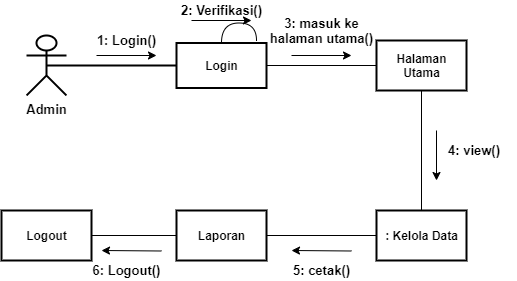

The diagram above was exported from draw.io. Its source (the exported page's mxGraphModel, read from the mxfile embedded in the PNG):
<mxGraphModel dx="868" dy="576" grid="1" gridSize="10" guides="1" tooltips="1" connect="1" arrows="1" fold="1" page="1" pageScale="1" pageWidth="850" pageHeight="1100" math="0" shadow="0">
  <root>
    <mxCell id="0" />
    <mxCell id="1" parent="0" />
    <mxCell id="bvEpxaJ7dndtEYvCk9TS-4" style="edgeStyle=orthogonalEdgeStyle;rounded=0;orthogonalLoop=1;jettySize=auto;html=1;entryX=0;entryY=0.5;entryDx=0;entryDy=0;endArrow=none;endFill=0;" parent="1" source="8ncxp8xAkO6IWLTarJQe-1" target="8ncxp8xAkO6IWLTarJQe-6" edge="1">
      <mxGeometry relative="1" as="geometry" />
    </mxCell>
    <mxCell id="bvEpxaJ7dndtEYvCk9TS-12" style="edgeStyle=orthogonalEdgeStyle;rounded=0;orthogonalLoop=1;jettySize=auto;html=1;endArrow=none;endFill=0;curved=1;" parent="1" source="8ncxp8xAkO6IWLTarJQe-1" edge="1">
      <mxGeometry relative="1" as="geometry">
        <mxPoint x="360" y="160" as="targetPoint" />
      </mxGeometry>
    </mxCell>
    <mxCell id="8ncxp8xAkO6IWLTarJQe-1" value="&lt;b&gt;Login&lt;/b&gt;" style="html=1;strokeWidth=2;" parent="1" vertex="1">
      <mxGeometry x="280" y="162.5" width="90" height="45" as="geometry" />
    </mxCell>
    <mxCell id="8ncxp8xAkO6IWLTarJQe-2" value="Admin" style="shape=umlActor;verticalLabelPosition=bottom;verticalAlign=top;html=1;outlineConnect=0;fontSize=13;fontStyle=1;horizontal=1;strokeWidth=2;" parent="1" vertex="1">
      <mxGeometry x="130" y="155" width="40" height="60" as="geometry" />
    </mxCell>
    <mxCell id="bvEpxaJ7dndtEYvCk9TS-6" style="edgeStyle=none;rounded=0;orthogonalLoop=1;jettySize=auto;html=1;entryX=1;entryY=0.5;entryDx=0;entryDy=0;endArrow=none;endFill=0;" parent="1" source="8ncxp8xAkO6IWLTarJQe-5" target="bvEpxaJ7dndtEYvCk9TS-2" edge="1">
      <mxGeometry relative="1" as="geometry" />
    </mxCell>
    <mxCell id="8ncxp8xAkO6IWLTarJQe-5" value="&lt;b&gt;: Kelola Data&lt;/b&gt;" style="html=1;strokeWidth=2;" parent="1" vertex="1">
      <mxGeometry x="480" y="330" width="90" height="50" as="geometry" />
    </mxCell>
    <mxCell id="bvEpxaJ7dndtEYvCk9TS-5" style="rounded=0;orthogonalLoop=1;jettySize=auto;html=1;entryX=0.5;entryY=0;entryDx=0;entryDy=0;endArrow=none;endFill=0;" parent="1" source="8ncxp8xAkO6IWLTarJQe-6" target="8ncxp8xAkO6IWLTarJQe-5" edge="1">
      <mxGeometry relative="1" as="geometry" />
    </mxCell>
    <mxCell id="8ncxp8xAkO6IWLTarJQe-6" value="&lt;b&gt;Halaman&lt;br&gt;Utama&lt;/b&gt;" style="html=1;strokeWidth=2;" parent="1" vertex="1">
      <mxGeometry x="480" y="160" width="90" height="50" as="geometry" />
    </mxCell>
    <mxCell id="8ncxp8xAkO6IWLTarJQe-8" value="" style="endArrow=none;html=1;rounded=0;fontSize=13;strokeWidth=2;exitX=0.5;exitY=0.5;exitDx=0;exitDy=0;exitPerimeter=0;entryX=0;entryY=0.5;entryDx=0;entryDy=0;" parent="1" source="8ncxp8xAkO6IWLTarJQe-2" target="8ncxp8xAkO6IWLTarJQe-1" edge="1">
      <mxGeometry width="50" height="50" relative="1" as="geometry">
        <mxPoint x="400" y="320" as="sourcePoint" />
        <mxPoint x="450" y="270" as="targetPoint" />
      </mxGeometry>
    </mxCell>
    <mxCell id="8ncxp8xAkO6IWLTarJQe-12" value="&lt;b&gt;1: Login()&lt;/b&gt;" style="text;html=1;align=center;verticalAlign=middle;resizable=0;points=[];autosize=1;strokeColor=none;fillColor=none;fontSize=13;" parent="1" vertex="1">
      <mxGeometry x="195" y="150" width="70" height="20" as="geometry" />
    </mxCell>
    <mxCell id="8ncxp8xAkO6IWLTarJQe-13" value="&lt;b&gt;2: Verifikasi()&lt;/b&gt;" style="text;html=1;align=center;verticalAlign=middle;resizable=0;points=[];autosize=1;strokeColor=none;fillColor=none;fontSize=13;" parent="1" vertex="1">
      <mxGeometry x="275" y="120" width="100" height="20" as="geometry" />
    </mxCell>
    <mxCell id="vpiZXrwHqyGhhkl1B_-m-3" value="&lt;b&gt;6: Logout()&lt;/b&gt;" style="text;html=1;align=center;verticalAlign=middle;resizable=0;points=[];autosize=1;strokeColor=none;fillColor=none;fontSize=13;" parent="1" vertex="1">
      <mxGeometry x="190" y="380" width="80" height="20" as="geometry" />
    </mxCell>
    <mxCell id="vpiZXrwHqyGhhkl1B_-m-4" value="&lt;b&gt;3: masuk ke&lt;br&gt;halaman utama()&lt;/b&gt;" style="text;html=1;align=center;verticalAlign=middle;resizable=0;points=[];autosize=1;strokeColor=none;fillColor=none;fontSize=13;" parent="1" vertex="1">
      <mxGeometry x="365" y="130" width="120" height="40" as="geometry" />
    </mxCell>
    <mxCell id="vpiZXrwHqyGhhkl1B_-m-5" value="" style="endArrow=classic;html=1;rounded=0;fontSize=14;" parent="1" edge="1">
      <mxGeometry width="50" height="50" relative="1" as="geometry">
        <mxPoint x="455" y="370.5" as="sourcePoint" />
        <mxPoint x="395" y="370" as="targetPoint" />
      </mxGeometry>
    </mxCell>
    <mxCell id="vpiZXrwHqyGhhkl1B_-m-7" value="" style="endArrow=classic;html=1;rounded=0;fontSize=14;align=left;" parent="1" edge="1">
      <mxGeometry width="50" height="50" relative="1" as="geometry">
        <mxPoint x="540" y="250" as="sourcePoint" />
        <mxPoint x="540" y="300" as="targetPoint" />
      </mxGeometry>
    </mxCell>
    <mxCell id="vpiZXrwHqyGhhkl1B_-m-8" value="" style="endArrow=classic;html=1;rounded=0;fontSize=14;" parent="1" edge="1">
      <mxGeometry width="50" height="50" relative="1" as="geometry">
        <mxPoint x="200" y="175" as="sourcePoint" />
        <mxPoint x="260" y="175" as="targetPoint" />
      </mxGeometry>
    </mxCell>
    <mxCell id="vpiZXrwHqyGhhkl1B_-m-10" value="" style="endArrow=classic;html=1;rounded=0;fontSize=14;" parent="1" edge="1">
      <mxGeometry width="50" height="50" relative="1" as="geometry">
        <mxPoint x="395" y="175" as="sourcePoint" />
        <mxPoint x="455" y="175" as="targetPoint" />
      </mxGeometry>
    </mxCell>
    <mxCell id="bvEpxaJ7dndtEYvCk9TS-7" style="edgeStyle=none;rounded=0;orthogonalLoop=1;jettySize=auto;html=1;entryX=1;entryY=0.5;entryDx=0;entryDy=0;endArrow=none;endFill=0;" parent="1" source="bvEpxaJ7dndtEYvCk9TS-2" target="bvEpxaJ7dndtEYvCk9TS-3" edge="1">
      <mxGeometry relative="1" as="geometry" />
    </mxCell>
    <mxCell id="bvEpxaJ7dndtEYvCk9TS-2" value="&lt;b&gt;Laporan&lt;/b&gt;" style="html=1;strokeWidth=2;" parent="1" vertex="1">
      <mxGeometry x="280" y="330" width="90" height="50" as="geometry" />
    </mxCell>
    <mxCell id="bvEpxaJ7dndtEYvCk9TS-3" value="&lt;b&gt;Logout&lt;/b&gt;" style="html=1;strokeWidth=2;" parent="1" vertex="1">
      <mxGeometry x="105" y="330" width="90" height="50" as="geometry" />
    </mxCell>
    <mxCell id="bvEpxaJ7dndtEYvCk9TS-9" value="" style="endArrow=classic;html=1;rounded=0;fontSize=14;" parent="1" edge="1">
      <mxGeometry width="50" height="50" relative="1" as="geometry">
        <mxPoint x="265" y="370.5" as="sourcePoint" />
        <mxPoint x="205" y="370" as="targetPoint" />
      </mxGeometry>
    </mxCell>
    <mxCell id="bvEpxaJ7dndtEYvCk9TS-14" value="&lt;b&gt;4: view()&lt;/b&gt;" style="text;html=1;align=left;verticalAlign=middle;resizable=0;points=[];autosize=1;strokeColor=none;fillColor=none;fontSize=13;" parent="1" vertex="1">
      <mxGeometry x="550" y="260" width="70" height="20" as="geometry" />
    </mxCell>
    <mxCell id="bvEpxaJ7dndtEYvCk9TS-23" value="&lt;b&gt;5: cetak()&lt;/b&gt;" style="text;html=1;align=center;verticalAlign=middle;resizable=0;points=[];autosize=1;strokeColor=none;fillColor=none;fontSize=13;" parent="1" vertex="1">
      <mxGeometry x="390" y="380" width="70" height="20" as="geometry" />
    </mxCell>
    <mxCell id="_UUsEUIA8Kq8700NotAn-4" value="" style="endArrow=classic;html=1;rounded=0;fontSize=14;" parent="1" edge="1">
      <mxGeometry width="50" height="50" relative="1" as="geometry">
        <mxPoint x="295" y="140" as="sourcePoint" />
        <mxPoint x="355" y="140" as="targetPoint" />
      </mxGeometry>
    </mxCell>
  </root>
</mxGraphModel>